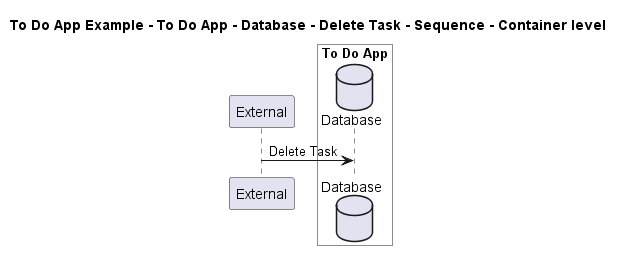

The diagram above was rendered by PlantUML. Its source (embedded in the PNG):
@startuml

title To Do App Example - To Do App - Database - Delete Task - Sequence - Container level

participant "External" as C4InterFlow.SoftwareSystems.ExternalSystem

box "To Do App" #White
    database "Database" as ToDoAppExample.SoftwareSystems.ToDoApp.Containers.Database
end box


C4InterFlow.SoftwareSystems.ExternalSystem -> ToDoAppExample.SoftwareSystems.ToDoApp.Containers.Database : Delete Task


@enduml